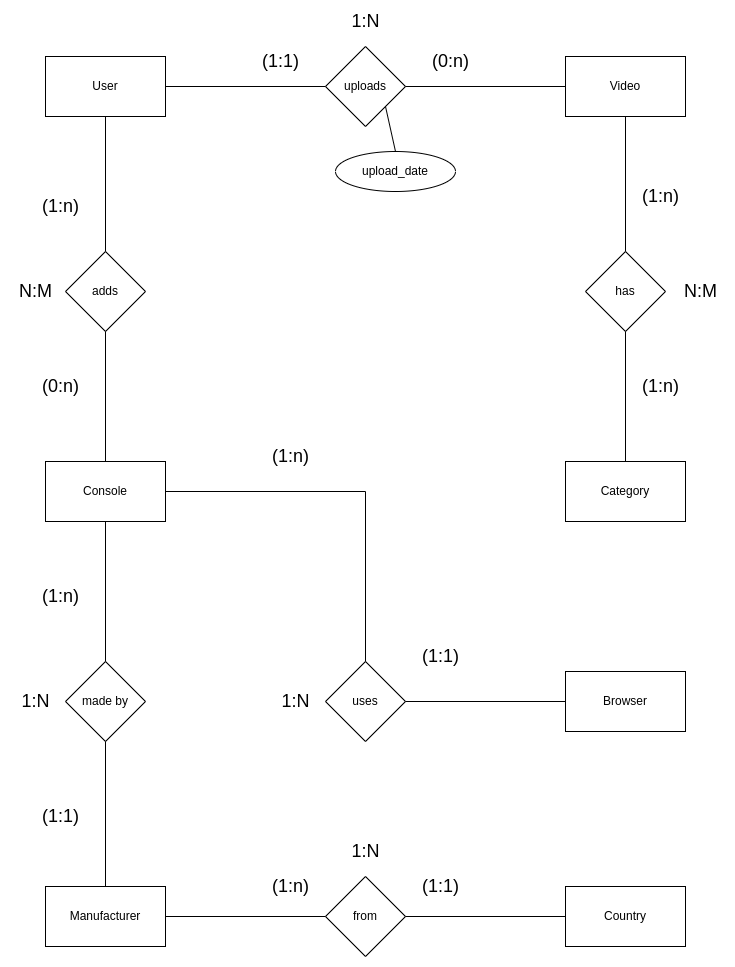

The diagram above was exported from draw.io. Its source (the exported page's mxGraphModel, read from the mxfile embedded in the PNG):
<mxGraphModel dx="1729" dy="1078" grid="1" gridSize="10" guides="1" tooltips="1" connect="1" arrows="1" fold="1" page="1" pageScale="1" pageWidth="850" pageHeight="1100" math="0" shadow="0" extFonts="Permanent Marker^https://fonts.googleapis.com/css?family=Permanent+Marker">
  <root>
    <mxCell id="L-s9lGEt-hWN_JyUWf-v-0" />
    <mxCell id="L-s9lGEt-hWN_JyUWf-v-1" parent="L-s9lGEt-hWN_JyUWf-v-0" />
    <mxCell id="L-s9lGEt-hWN_JyUWf-v-38" value="uploads" style="rhombus;whiteSpace=wrap;html=1;" vertex="1" parent="L-s9lGEt-hWN_JyUWf-v-1">
      <mxGeometry x="400" y="85" width="80" height="80" as="geometry" />
    </mxCell>
    <mxCell id="L-s9lGEt-hWN_JyUWf-v-39" value="has" style="rhombus;whiteSpace=wrap;html=1;" vertex="1" parent="L-s9lGEt-hWN_JyUWf-v-1">
      <mxGeometry x="660" y="290" width="80" height="80" as="geometry" />
    </mxCell>
    <mxCell id="L-s9lGEt-hWN_JyUWf-v-40" value="adds" style="rhombus;whiteSpace=wrap;html=1;" vertex="1" parent="L-s9lGEt-hWN_JyUWf-v-1">
      <mxGeometry x="140" y="290" width="80" height="80" as="geometry" />
    </mxCell>
    <mxCell id="L-s9lGEt-hWN_JyUWf-v-51" value="" style="endArrow=none;html=1;rounded=0;exitX=0.5;exitY=0;exitDx=0;exitDy=0;entryX=0.5;entryY=1;entryDx=0;entryDy=0;" edge="1" parent="L-s9lGEt-hWN_JyUWf-v-1" source="L-s9lGEt-hWN_JyUWf-v-40" target="uxqiUegcFp-o1ksY5wQq-8">
      <mxGeometry width="50" height="50" relative="1" as="geometry">
        <mxPoint x="300" y="300" as="sourcePoint" />
        <mxPoint x="180" y="154.9999999999999" as="targetPoint" />
      </mxGeometry>
    </mxCell>
    <mxCell id="L-s9lGEt-hWN_JyUWf-v-52" value="" style="endArrow=none;html=1;rounded=0;exitX=0.5;exitY=0;exitDx=0;exitDy=0;entryX=0.5;entryY=1;entryDx=0;entryDy=0;" edge="1" parent="L-s9lGEt-hWN_JyUWf-v-1" source="uxqiUegcFp-o1ksY5wQq-4" target="L-s9lGEt-hWN_JyUWf-v-40">
      <mxGeometry width="50" height="50" relative="1" as="geometry">
        <mxPoint x="180" y="450" as="sourcePoint" />
        <mxPoint x="310" y="380" as="targetPoint" />
      </mxGeometry>
    </mxCell>
    <mxCell id="L-s9lGEt-hWN_JyUWf-v-53" value="" style="endArrow=none;html=1;rounded=0;exitX=1;exitY=0.5;exitDx=0;exitDy=0;entryX=0;entryY=0.5;entryDx=0;entryDy=0;" edge="1" parent="L-s9lGEt-hWN_JyUWf-v-1" source="uxqiUegcFp-o1ksY5wQq-8" target="L-s9lGEt-hWN_JyUWf-v-38">
      <mxGeometry width="50" height="50" relative="1" as="geometry">
        <mxPoint x="260" y="124.99999999999989" as="sourcePoint" />
        <mxPoint x="510" y="220" as="targetPoint" />
      </mxGeometry>
    </mxCell>
    <mxCell id="L-s9lGEt-hWN_JyUWf-v-54" value="" style="endArrow=none;html=1;rounded=0;entryX=1;entryY=0.5;entryDx=0;entryDy=0;exitX=0;exitY=0.5;exitDx=0;exitDy=0;" edge="1" parent="L-s9lGEt-hWN_JyUWf-v-1" source="uxqiUegcFp-o1ksY5wQq-2" target="L-s9lGEt-hWN_JyUWf-v-38">
      <mxGeometry width="50" height="50" relative="1" as="geometry">
        <mxPoint x="560" y="125" as="sourcePoint" />
        <mxPoint x="530" y="270" as="targetPoint" />
      </mxGeometry>
    </mxCell>
    <mxCell id="L-s9lGEt-hWN_JyUWf-v-55" value="" style="endArrow=none;html=1;rounded=0;entryX=0.5;entryY=1;entryDx=0;entryDy=0;exitX=0.5;exitY=0;exitDx=0;exitDy=0;" edge="1" parent="L-s9lGEt-hWN_JyUWf-v-1" source="L-s9lGEt-hWN_JyUWf-v-39" target="uxqiUegcFp-o1ksY5wQq-2">
      <mxGeometry width="50" height="50" relative="1" as="geometry">
        <mxPoint x="500" y="360" as="sourcePoint" />
        <mxPoint x="700" y="210" as="targetPoint" />
      </mxGeometry>
    </mxCell>
    <mxCell id="L-s9lGEt-hWN_JyUWf-v-56" value="" style="endArrow=none;html=1;rounded=0;entryX=0.5;entryY=1;entryDx=0;entryDy=0;exitX=0.5;exitY=0;exitDx=0;exitDy=0;" edge="1" parent="L-s9lGEt-hWN_JyUWf-v-1" source="uxqiUegcFp-o1ksY5wQq-3" target="L-s9lGEt-hWN_JyUWf-v-39">
      <mxGeometry width="50" height="50" relative="1" as="geometry">
        <mxPoint x="700" y="490" as="sourcePoint" />
        <mxPoint x="520" y="380" as="targetPoint" />
      </mxGeometry>
    </mxCell>
    <mxCell id="L-s9lGEt-hWN_JyUWf-v-57" value="&lt;font style=&quot;font-size: 18px&quot;&gt;N:M&lt;/font&gt;" style="text;html=1;align=center;verticalAlign=middle;resizable=0;points=[];autosize=1;strokeColor=none;fillColor=none;" vertex="1" parent="L-s9lGEt-hWN_JyUWf-v-1">
      <mxGeometry x="750" y="320" width="50" height="20" as="geometry" />
    </mxCell>
    <mxCell id="L-s9lGEt-hWN_JyUWf-v-58" value="&lt;font style=&quot;font-size: 18px&quot;&gt;N:M&lt;/font&gt;" style="text;html=1;align=center;verticalAlign=middle;resizable=0;points=[];autosize=1;strokeColor=none;fillColor=none;" vertex="1" parent="L-s9lGEt-hWN_JyUWf-v-1">
      <mxGeometry x="85" y="320" width="50" height="20" as="geometry" />
    </mxCell>
    <mxCell id="L-s9lGEt-hWN_JyUWf-v-59" value="&lt;font style=&quot;font-size: 18px&quot;&gt;1:N&lt;/font&gt;" style="text;html=1;align=center;verticalAlign=middle;resizable=0;points=[];autosize=1;strokeColor=none;fillColor=none;" vertex="1" parent="L-s9lGEt-hWN_JyUWf-v-1">
      <mxGeometry x="420" y="50" width="40" height="20" as="geometry" />
    </mxCell>
    <mxCell id="L-s9lGEt-hWN_JyUWf-v-60" value="(1:n)" style="text;html=1;align=center;verticalAlign=middle;resizable=0;points=[];autosize=1;strokeColor=none;fillColor=none;fontSize=18;" vertex="1" parent="L-s9lGEt-hWN_JyUWf-v-1">
      <mxGeometry x="110" y="230" width="50" height="30" as="geometry" />
    </mxCell>
    <mxCell id="L-s9lGEt-hWN_JyUWf-v-61" value="(0:n)" style="text;html=1;align=center;verticalAlign=middle;resizable=0;points=[];autosize=1;strokeColor=none;fillColor=none;fontSize=18;" vertex="1" parent="L-s9lGEt-hWN_JyUWf-v-1">
      <mxGeometry x="110" y="410" width="50" height="30" as="geometry" />
    </mxCell>
    <mxCell id="L-s9lGEt-hWN_JyUWf-v-62" value="(1:1)" style="text;html=1;align=center;verticalAlign=middle;resizable=0;points=[];autosize=1;strokeColor=none;fillColor=none;fontSize=18;" vertex="1" parent="L-s9lGEt-hWN_JyUWf-v-1">
      <mxGeometry x="330" y="85" width="50" height="30" as="geometry" />
    </mxCell>
    <mxCell id="L-s9lGEt-hWN_JyUWf-v-63" value="(0:n)" style="text;html=1;align=center;verticalAlign=middle;resizable=0;points=[];autosize=1;strokeColor=none;fillColor=none;fontSize=18;" vertex="1" parent="L-s9lGEt-hWN_JyUWf-v-1">
      <mxGeometry x="500" y="85" width="50" height="30" as="geometry" />
    </mxCell>
    <mxCell id="L-s9lGEt-hWN_JyUWf-v-64" value="(1:n)" style="text;html=1;align=center;verticalAlign=middle;resizable=0;points=[];autosize=1;strokeColor=none;fillColor=none;fontSize=18;" vertex="1" parent="L-s9lGEt-hWN_JyUWf-v-1">
      <mxGeometry x="710" y="220" width="50" height="30" as="geometry" />
    </mxCell>
    <mxCell id="L-s9lGEt-hWN_JyUWf-v-65" value="(1:n)" style="text;html=1;align=center;verticalAlign=middle;resizable=0;points=[];autosize=1;strokeColor=none;fillColor=none;fontSize=18;" vertex="1" parent="L-s9lGEt-hWN_JyUWf-v-1">
      <mxGeometry x="710" y="410" width="50" height="30" as="geometry" />
    </mxCell>
    <mxCell id="L-s9lGEt-hWN_JyUWf-v-76" value="made by" style="rhombus;whiteSpace=wrap;html=1;" vertex="1" parent="L-s9lGEt-hWN_JyUWf-v-1">
      <mxGeometry x="140" y="700" width="80" height="80" as="geometry" />
    </mxCell>
    <mxCell id="L-s9lGEt-hWN_JyUWf-v-77" value="" style="endArrow=none;html=1;rounded=0;fontSize=18;exitX=0.5;exitY=0;exitDx=0;exitDy=0;entryX=0.5;entryY=1;entryDx=0;entryDy=0;" edge="1" parent="L-s9lGEt-hWN_JyUWf-v-1" source="L-s9lGEt-hWN_JyUWf-v-76" target="uxqiUegcFp-o1ksY5wQq-4">
      <mxGeometry width="50" height="50" relative="1" as="geometry">
        <mxPoint x="230" y="740" as="sourcePoint" />
        <mxPoint x="180" y="580" as="targetPoint" />
      </mxGeometry>
    </mxCell>
    <mxCell id="L-s9lGEt-hWN_JyUWf-v-78" value="" style="endArrow=none;html=1;rounded=0;fontSize=18;exitX=0.5;exitY=1;exitDx=0;exitDy=0;entryX=0.5;entryY=0;entryDx=0;entryDy=0;" edge="1" parent="L-s9lGEt-hWN_JyUWf-v-1" source="L-s9lGEt-hWN_JyUWf-v-76" target="uxqiUegcFp-o1ksY5wQq-5">
      <mxGeometry width="50" height="50" relative="1" as="geometry">
        <mxPoint x="290" y="860" as="sourcePoint" />
        <mxPoint x="180" y="880" as="targetPoint" />
      </mxGeometry>
    </mxCell>
    <mxCell id="L-s9lGEt-hWN_JyUWf-v-79" value="&lt;font style=&quot;font-size: 18px&quot;&gt;1:N&lt;/font&gt;" style="text;html=1;align=center;verticalAlign=middle;resizable=0;points=[];autosize=1;strokeColor=none;fillColor=none;" vertex="1" parent="L-s9lGEt-hWN_JyUWf-v-1">
      <mxGeometry x="90" y="730" width="40" height="20" as="geometry" />
    </mxCell>
    <mxCell id="L-s9lGEt-hWN_JyUWf-v-80" value="(1:n)" style="text;html=1;align=center;verticalAlign=middle;resizable=0;points=[];autosize=1;strokeColor=none;fillColor=none;fontSize=18;" vertex="1" parent="L-s9lGEt-hWN_JyUWf-v-1">
      <mxGeometry x="110" y="620" width="50" height="30" as="geometry" />
    </mxCell>
    <mxCell id="L-s9lGEt-hWN_JyUWf-v-81" value="(1:1)" style="text;html=1;align=center;verticalAlign=middle;resizable=0;points=[];autosize=1;strokeColor=none;fillColor=none;fontSize=18;" vertex="1" parent="L-s9lGEt-hWN_JyUWf-v-1">
      <mxGeometry x="110" y="840" width="50" height="30" as="geometry" />
    </mxCell>
    <mxCell id="L-s9lGEt-hWN_JyUWf-v-89" value="&lt;font style=&quot;&quot;&gt;&lt;font style=&quot;font-size: 12px;&quot;&gt;from&lt;/font&gt;&lt;br&gt;&lt;/font&gt;" style="rhombus;whiteSpace=wrap;html=1;" vertex="1" parent="L-s9lGEt-hWN_JyUWf-v-1">
      <mxGeometry x="400" y="915" width="80" height="80" as="geometry" />
    </mxCell>
    <mxCell id="L-s9lGEt-hWN_JyUWf-v-90" value="" style="endArrow=none;html=1;rounded=0;fontSize=18;exitX=1;exitY=0.5;exitDx=0;exitDy=0;entryX=0;entryY=0.5;entryDx=0;entryDy=0;" edge="1" parent="L-s9lGEt-hWN_JyUWf-v-1" source="uxqiUegcFp-o1ksY5wQq-5" target="L-s9lGEt-hWN_JyUWf-v-89">
      <mxGeometry width="50" height="50" relative="1" as="geometry">
        <mxPoint x="330" y="955" as="sourcePoint" />
        <mxPoint x="440" y="810" as="targetPoint" />
      </mxGeometry>
    </mxCell>
    <mxCell id="L-s9lGEt-hWN_JyUWf-v-91" value="" style="endArrow=none;html=1;rounded=0;fontSize=18;exitX=1;exitY=0.5;exitDx=0;exitDy=0;entryX=0;entryY=0.5;entryDx=0;entryDy=0;" edge="1" parent="L-s9lGEt-hWN_JyUWf-v-1" source="L-s9lGEt-hWN_JyUWf-v-89" target="uxqiUegcFp-o1ksY5wQq-7">
      <mxGeometry width="50" height="50" relative="1" as="geometry">
        <mxPoint x="480" y="870" as="sourcePoint" />
        <mxPoint x="549.9999999999999" y="955" as="targetPoint" />
      </mxGeometry>
    </mxCell>
    <mxCell id="L-s9lGEt-hWN_JyUWf-v-92" value="&lt;font style=&quot;font-size: 18px&quot;&gt;1:N&lt;/font&gt;" style="text;html=1;align=center;verticalAlign=middle;resizable=0;points=[];autosize=1;strokeColor=none;fillColor=none;" vertex="1" parent="L-s9lGEt-hWN_JyUWf-v-1">
      <mxGeometry x="420" y="880" width="40" height="20" as="geometry" />
    </mxCell>
    <mxCell id="L-s9lGEt-hWN_JyUWf-v-93" value="(1:n)" style="text;html=1;align=center;verticalAlign=middle;resizable=0;points=[];autosize=1;strokeColor=none;fillColor=none;fontSize=18;" vertex="1" parent="L-s9lGEt-hWN_JyUWf-v-1">
      <mxGeometry x="340" y="910" width="50" height="30" as="geometry" />
    </mxCell>
    <mxCell id="L-s9lGEt-hWN_JyUWf-v-94" value="(1:1)" style="text;html=1;align=center;verticalAlign=middle;resizable=0;points=[];autosize=1;strokeColor=none;fillColor=none;fontSize=18;" vertex="1" parent="L-s9lGEt-hWN_JyUWf-v-1">
      <mxGeometry x="490" y="910" width="50" height="30" as="geometry" />
    </mxCell>
    <mxCell id="L-s9lGEt-hWN_JyUWf-v-95" value="upload_date" style="ellipse;whiteSpace=wrap;html=1;" vertex="1" parent="L-s9lGEt-hWN_JyUWf-v-1">
      <mxGeometry x="410" y="190" width="120" height="40" as="geometry" />
    </mxCell>
    <mxCell id="L-s9lGEt-hWN_JyUWf-v-96" value="" style="endArrow=none;html=1;rounded=0;entryX=1;entryY=1;entryDx=0;entryDy=0;exitX=0.5;exitY=0;exitDx=0;exitDy=0;" edge="1" parent="L-s9lGEt-hWN_JyUWf-v-1" source="L-s9lGEt-hWN_JyUWf-v-95" target="L-s9lGEt-hWN_JyUWf-v-38">
      <mxGeometry width="50" height="50" relative="1" as="geometry">
        <mxPoint x="480" y="200" as="sourcePoint" />
        <mxPoint x="530" y="150" as="targetPoint" />
      </mxGeometry>
    </mxCell>
    <mxCell id="L-s9lGEt-hWN_JyUWf-v-104" value="uses" style="rhombus;whiteSpace=wrap;html=1;" vertex="1" parent="L-s9lGEt-hWN_JyUWf-v-1">
      <mxGeometry x="400" y="700" width="80" height="80" as="geometry" />
    </mxCell>
    <mxCell id="L-s9lGEt-hWN_JyUWf-v-105" value="" style="endArrow=none;html=1;rounded=0;entryX=1;entryY=0.5;entryDx=0;entryDy=0;exitX=0.5;exitY=0;exitDx=0;exitDy=0;" edge="1" parent="L-s9lGEt-hWN_JyUWf-v-1" source="L-s9lGEt-hWN_JyUWf-v-104" target="uxqiUegcFp-o1ksY5wQq-4">
      <mxGeometry width="50" height="50" relative="1" as="geometry">
        <mxPoint x="380" y="640" as="sourcePoint" />
        <mxPoint x="320" y="525" as="targetPoint" />
        <Array as="points">
          <mxPoint x="440" y="530" />
        </Array>
      </mxGeometry>
    </mxCell>
    <mxCell id="L-s9lGEt-hWN_JyUWf-v-106" value="" style="endArrow=none;html=1;rounded=0;exitX=1;exitY=0.5;exitDx=0;exitDy=0;entryX=0;entryY=0.5;entryDx=0;entryDy=0;" edge="1" parent="L-s9lGEt-hWN_JyUWf-v-1" source="L-s9lGEt-hWN_JyUWf-v-104" target="uxqiUegcFp-o1ksY5wQq-6">
      <mxGeometry width="50" height="50" relative="1" as="geometry">
        <mxPoint x="510" y="680" as="sourcePoint" />
        <mxPoint x="560" y="740" as="targetPoint" />
      </mxGeometry>
    </mxCell>
    <mxCell id="L-s9lGEt-hWN_JyUWf-v-107" value="&lt;font style=&quot;font-size: 18px&quot;&gt;1:N&lt;/font&gt;" style="text;html=1;align=center;verticalAlign=middle;resizable=0;points=[];autosize=1;strokeColor=none;fillColor=none;" vertex="1" parent="L-s9lGEt-hWN_JyUWf-v-1">
      <mxGeometry x="350" y="730" width="40" height="20" as="geometry" />
    </mxCell>
    <mxCell id="L-s9lGEt-hWN_JyUWf-v-108" value="(1:n)" style="text;html=1;align=center;verticalAlign=middle;resizable=0;points=[];autosize=1;strokeColor=none;fillColor=none;fontSize=18;" vertex="1" parent="L-s9lGEt-hWN_JyUWf-v-1">
      <mxGeometry x="340" y="480" width="50" height="30" as="geometry" />
    </mxCell>
    <mxCell id="L-s9lGEt-hWN_JyUWf-v-109" value="(1:1)" style="text;html=1;align=center;verticalAlign=middle;resizable=0;points=[];autosize=1;strokeColor=none;fillColor=none;fontSize=18;" vertex="1" parent="L-s9lGEt-hWN_JyUWf-v-1">
      <mxGeometry x="490" y="680" width="50" height="30" as="geometry" />
    </mxCell>
    <mxCell id="uxqiUegcFp-o1ksY5wQq-2" value="Video" style="rounded=0;whiteSpace=wrap;html=1;" vertex="1" parent="L-s9lGEt-hWN_JyUWf-v-1">
      <mxGeometry x="640" y="95" width="120" height="60" as="geometry" />
    </mxCell>
    <mxCell id="uxqiUegcFp-o1ksY5wQq-3" value="Category" style="rounded=0;whiteSpace=wrap;html=1;" vertex="1" parent="L-s9lGEt-hWN_JyUWf-v-1">
      <mxGeometry x="640" y="500" width="120" height="60" as="geometry" />
    </mxCell>
    <mxCell id="uxqiUegcFp-o1ksY5wQq-4" value="Console" style="rounded=0;whiteSpace=wrap;html=1;" vertex="1" parent="L-s9lGEt-hWN_JyUWf-v-1">
      <mxGeometry x="120" y="500" width="120" height="60" as="geometry" />
    </mxCell>
    <mxCell id="uxqiUegcFp-o1ksY5wQq-5" value="Manufacturer" style="rounded=0;whiteSpace=wrap;html=1;" vertex="1" parent="L-s9lGEt-hWN_JyUWf-v-1">
      <mxGeometry x="120" y="925" width="120" height="60" as="geometry" />
    </mxCell>
    <mxCell id="uxqiUegcFp-o1ksY5wQq-6" value="Browser" style="rounded=0;whiteSpace=wrap;html=1;" vertex="1" parent="L-s9lGEt-hWN_JyUWf-v-1">
      <mxGeometry x="640" y="710" width="120" height="60" as="geometry" />
    </mxCell>
    <mxCell id="uxqiUegcFp-o1ksY5wQq-7" value="Country" style="rounded=0;whiteSpace=wrap;html=1;" vertex="1" parent="L-s9lGEt-hWN_JyUWf-v-1">
      <mxGeometry x="640" y="925" width="120" height="60" as="geometry" />
    </mxCell>
    <mxCell id="uxqiUegcFp-o1ksY5wQq-8" value="User" style="rounded=0;whiteSpace=wrap;html=1;" vertex="1" parent="L-s9lGEt-hWN_JyUWf-v-1">
      <mxGeometry x="120" y="95" width="120" height="60" as="geometry" />
    </mxCell>
  </root>
</mxGraphModel>